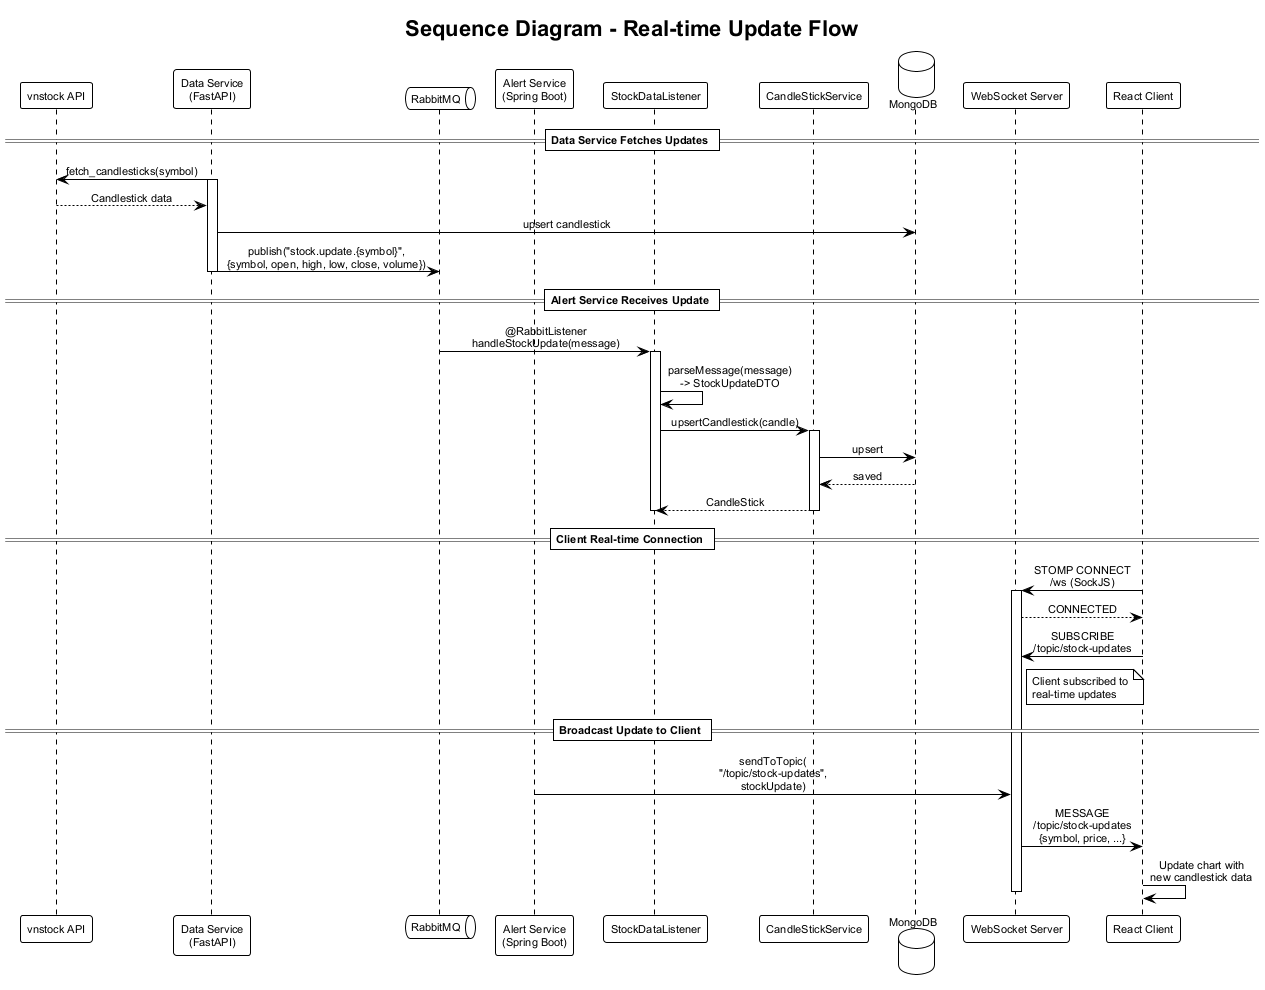

The diagram above was rendered by PlantUML. Its source (embedded in the PNG):
@startuml realtime-sequence

!theme plain
skinparam backgroundColor #FFFFFF
skinparam defaultFontName Arial
skinparam defaultFontSize 11
skinparam sequenceMessageAlign center
skinparam ParticipantBackgroundColor #FFFFFF
skinparam ParticipantBorderColor #000000
skinparam ActorBackgroundColor #FFFFFF
skinparam ActorBorderColor #000000
skinparam NoteBackgroundColor #FFFFFF
skinparam NoteBorderColor #000000
skinparam SequenceLifeLineBorderColor #000000
skinparam DatabaseBackgroundColor #FFFFFF
skinparam DatabaseBorderColor #000000
skinparam QueueBackgroundColor #FFFFFF
skinparam QueueBorderColor #000000

title Sequence Diagram - Real-time Update Flow

participant "vnstock API" as vnstock
participant "Data Service\n(FastAPI)" as dataService
queue "RabbitMQ" as rabbitmq
participant "Alert Service\n(Spring Boot)" as alertService
participant "StockDataListener" as listener
participant "CandleStickService" as candleService
database "MongoDB" as db
participant "WebSocket Server" as wsServer
participant "React Client" as client

== Data Service Fetches Updates ==

dataService -> vnstock : fetch_candlesticks(symbol)
activate dataService
vnstock --> dataService : Candlestick data
dataService -> db : upsert candlestick
dataService -> rabbitmq : publish("stock.update.{symbol}",\n{symbol, open, high, low, close, volume})
deactivate dataService

== Alert Service Receives Update ==

rabbitmq -> listener : @RabbitListener\nhandleStockUpdate(message)
activate listener

listener -> listener : parseMessage(message)\n-> StockUpdateDTO

listener -> candleService : upsertCandlestick(candle)
activate candleService
candleService -> db : upsert
db --> candleService : saved
candleService --> listener : CandleStick
deactivate candleService

deactivate listener

== Client Real-time Connection ==

client -> wsServer : STOMP CONNECT\n/ws (SockJS)
activate wsServer
wsServer --> client : CONNECTED

client -> wsServer : SUBSCRIBE\n/topic/stock-updates

note right of wsServer
    Client subscribed to
    real-time updates
end note

== Broadcast Update to Client ==

alertService -> wsServer : sendToTopic(\n"/topic/stock-updates",\nstockUpdate)
wsServer -> client : MESSAGE\n/topic/stock-updates\n{symbol, price, ...}

client -> client : Update chart with\nnew candlestick data

deactivate wsServer

@enduml